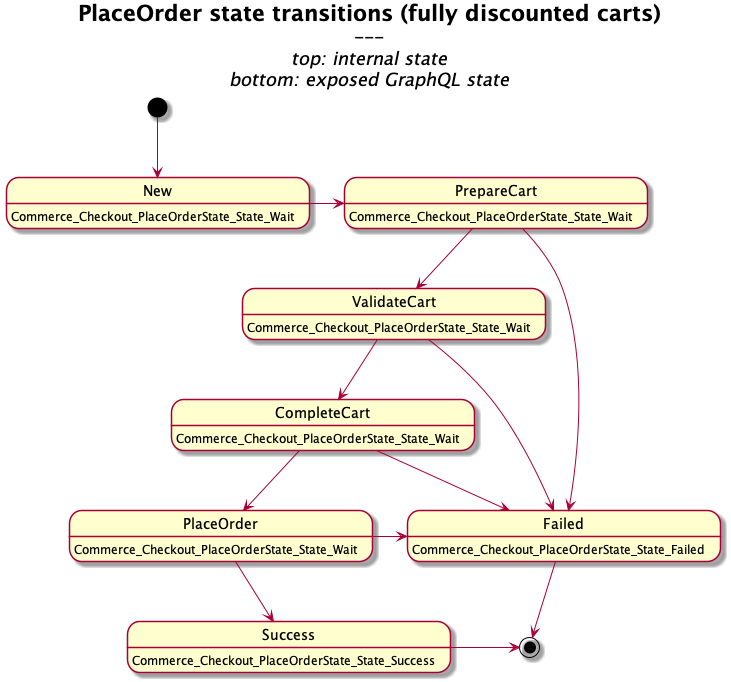

The diagram above was rendered by PlantUML. Its source (embedded in the PNG):
@startuml
scale max 1024 width
hide empty description

title
	= PlaceOrder state transitions (fully discounted carts)
	---
	//top: internal state//
	//bottom: exposed GraphQL state//
end title

state New: Commerce_Checkout_PlaceOrderState_State_Wait
state PrepareCart: Commerce_Checkout_PlaceOrderState_State_Wait
state ValidateCart: Commerce_Checkout_PlaceOrderState_State_Wait
state CompleteCart: Commerce_Checkout_PlaceOrderState_State_Wait
state PlaceOrder: Commerce_Checkout_PlaceOrderState_State_Wait
state Failed: Commerce_Checkout_PlaceOrderState_State_Failed
state Success: Commerce_Checkout_PlaceOrderState_State_Success

[*] --> New
New -r-> PrepareCart
PrepareCart -d-> ValidateCart
PrepareCart -d-> Failed
ValidateCart -d-> CompleteCart
ValidateCart -r-> Failed
CompleteCart -d-> PlaceOrder
CompleteCart -r-> Failed
PlaceOrder -d-> Success
PlaceOrder -r-> Failed

Failed --> [*]
Success -> [*]

@enduml